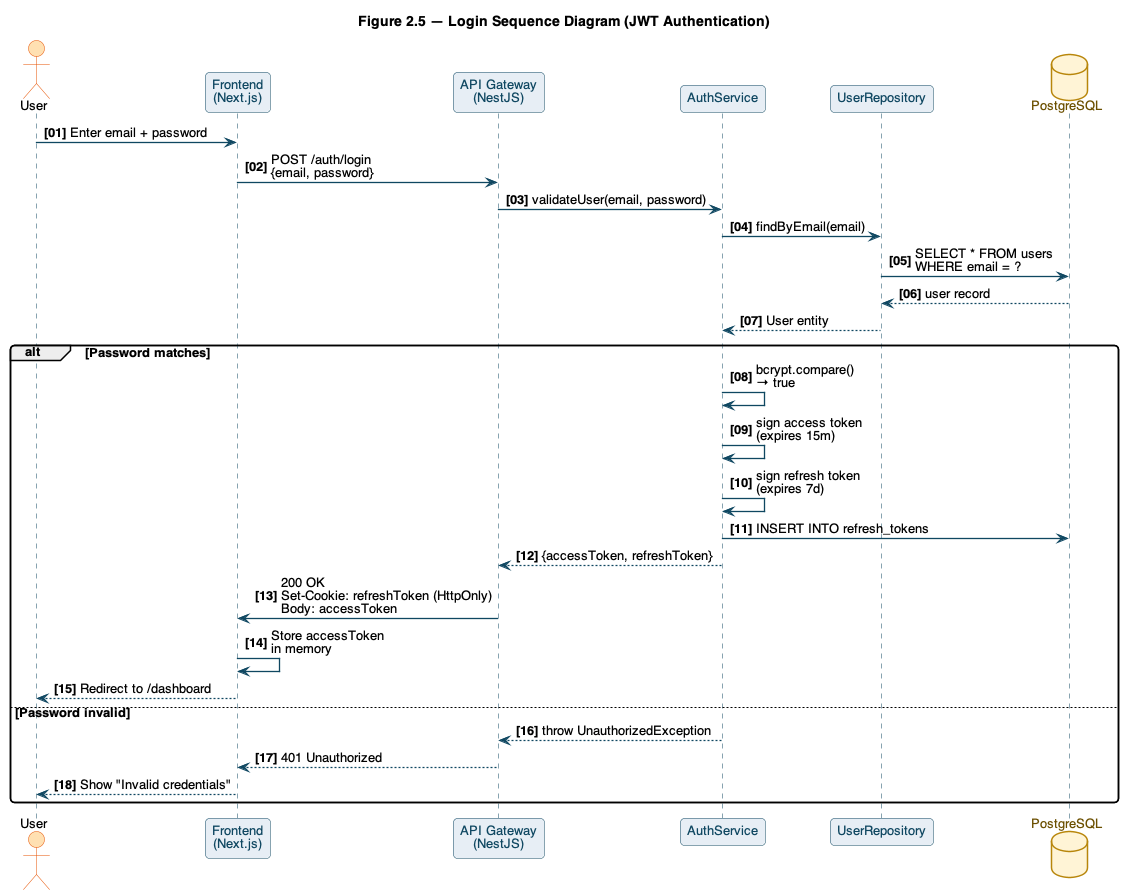

The diagram above was rendered by PlantUML. Its source (embedded in the PNG):
@startuml 05-sequence-login
' Figure 2.5 — Login Sequence Diagram with JWT
!include _style.iuml
title Figure 2.5 — Login Sequence Diagram (JWT Authentication)
autonumber "<b>[00]</b>"

actor User
participant "Frontend\n(Next.js)" as FE
participant "API Gateway\n(NestJS)" as API
participant "AuthService" as AUTH
participant "UserRepository" as REPO
database "PostgreSQL" as DB

User -> FE : Enter email + password
FE -> API : POST /auth/login\n{email, password}
API -> AUTH : validateUser(email, password)
AUTH -> REPO : findByEmail(email)
REPO -> DB : SELECT * FROM users\nWHERE email = ?
DB --> REPO : user record
REPO --> AUTH : User entity

alt Password matches
  AUTH -> AUTH : bcrypt.compare()\n→ true
  AUTH -> AUTH : sign access token\n(expires 15m)
  AUTH -> AUTH : sign refresh token\n(expires 7d)
  AUTH -> DB : INSERT INTO refresh_tokens
  AUTH --> API : {accessToken, refreshToken}
  API -> FE : 200 OK\nSet-Cookie: refreshToken (HttpOnly)\nBody: accessToken
  FE -> FE : Store accessToken\nin memory
  FE --> User : Redirect to /dashboard
else Password invalid
  AUTH --> API : throw UnauthorizedException
  API --> FE : 401 Unauthorized
  FE --> User : Show "Invalid credentials"
end

@enduml